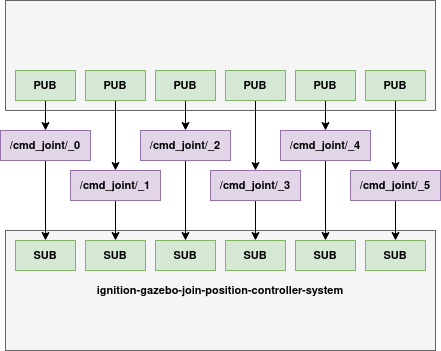

The diagram above was exported from draw.io. Its source (the exported page's mxGraphModel, read from the mxfile embedded in the PNG):
<mxGraphModel dx="2191" dy="1964" grid="1" gridSize="10" guides="1" tooltips="1" connect="1" arrows="1" fold="1" page="1" pageScale="1" pageWidth="827" pageHeight="1169" math="0" shadow="0">
  <root>
    <mxCell id="0" />
    <mxCell id="1" parent="0" />
    <mxCell id="2" value="" style="rounded=0;whiteSpace=wrap;html=1;fillColor=#f5f5f5;fontColor=#333333;strokeColor=#666666;fontStyle=1;fontFamily=Helvetica;fontSize=11;labelBackgroundColor=none;labelBorderColor=none;" vertex="1" parent="1">
      <mxGeometry x="360" y="-110" width="430" height="110" as="geometry" />
    </mxCell>
    <mxCell id="3" style="rounded=0;orthogonalLoop=1;jettySize=auto;html=1;exitX=0.5;exitY=1;exitDx=0;exitDy=0;entryX=0.5;entryY=0;entryDx=0;entryDy=0;fontFamily=Helvetica;fontSize=11;labelBackgroundColor=none;labelBorderColor=none;" edge="1" source="4" target="8" parent="1">
      <mxGeometry relative="1" as="geometry" />
    </mxCell>
    <mxCell id="4" value="PUB" style="rounded=0;whiteSpace=wrap;html=1;fillColor=#d5e8d4;strokeColor=#82b366;fontStyle=1;fontFamily=Helvetica;fontSize=11;labelBackgroundColor=none;labelBorderColor=none;" vertex="1" parent="1">
      <mxGeometry x="650" y="-40" width="60" height="30" as="geometry" />
    </mxCell>
    <mxCell id="5" value="&lt;div style=&quot;font-size: 11px; line-height: 19px;&quot;&gt;&lt;div style=&quot;font-size: 11px;&quot;&gt;&lt;font style=&quot;font-size: 11px;&quot;&gt;ignition-gazebo-join-position-controller-system&lt;/font&gt;&lt;/div&gt;&lt;/div&gt;" style="rounded=0;whiteSpace=wrap;html=1;fillColor=#f5f5f5;fontColor=default;strokeColor=#666666;fontStyle=1;labelBackgroundColor=none;labelBorderColor=none;fontFamily=Helvetica;fontSize=11;" vertex="1" parent="1">
      <mxGeometry x="360" y="120" width="430" height="120" as="geometry" />
    </mxCell>
    <mxCell id="6" value="SUB" style="rounded=0;whiteSpace=wrap;html=1;fillColor=#d5e8d4;strokeColor=#82b366;fontStyle=1;fontFamily=Helvetica;fontSize=11;labelBackgroundColor=none;labelBorderColor=none;" vertex="1" parent="1">
      <mxGeometry x="650" y="130" width="60" height="30" as="geometry" />
    </mxCell>
    <mxCell id="7" style="edgeStyle=none;shape=connector;rounded=0;orthogonalLoop=1;jettySize=auto;html=1;exitX=0.5;exitY=1;exitDx=0;exitDy=0;entryX=0.5;entryY=0;entryDx=0;entryDy=0;labelBackgroundColor=none;strokeColor=default;fontFamily=Helvetica;fontSize=11;fontColor=default;endArrow=classic;labelBorderColor=none;" edge="1" source="8" target="6" parent="1">
      <mxGeometry relative="1" as="geometry" />
    </mxCell>
    <mxCell id="8" value="/cmd_joint/_4" style="rounded=0;whiteSpace=wrap;html=1;fillColor=#e1d5e7;strokeColor=#9673a6;fontStyle=1;fontFamily=Helvetica;fontSize=11;labelBackgroundColor=none;labelBorderColor=none;" vertex="1" parent="1">
      <mxGeometry x="635" y="20" width="90" height="30" as="geometry" />
    </mxCell>
    <mxCell id="9" style="rounded=0;orthogonalLoop=1;jettySize=auto;html=1;exitX=0.5;exitY=1;exitDx=0;exitDy=0;entryX=0.5;entryY=0;entryDx=0;entryDy=0;fontFamily=Helvetica;fontSize=11;labelBackgroundColor=none;labelBorderColor=none;" edge="1" source="10" target="13" parent="1">
      <mxGeometry relative="1" as="geometry" />
    </mxCell>
    <mxCell id="10" value="PUB" style="rounded=0;whiteSpace=wrap;html=1;fillColor=#d5e8d4;strokeColor=#82b366;fontStyle=1;fontFamily=Helvetica;fontSize=11;labelBackgroundColor=none;labelBorderColor=none;" vertex="1" parent="1">
      <mxGeometry x="580" y="-40" width="60" height="30" as="geometry" />
    </mxCell>
    <mxCell id="11" value="SUB" style="rounded=0;whiteSpace=wrap;html=1;fillColor=#d5e8d4;strokeColor=#82b366;fontStyle=1;fontFamily=Helvetica;fontSize=11;labelBackgroundColor=none;labelBorderColor=none;" vertex="1" parent="1">
      <mxGeometry x="580" y="130" width="60" height="30" as="geometry" />
    </mxCell>
    <mxCell id="12" style="edgeStyle=none;shape=connector;rounded=0;orthogonalLoop=1;jettySize=auto;html=1;exitX=0.5;exitY=1;exitDx=0;exitDy=0;entryX=0.5;entryY=0;entryDx=0;entryDy=0;labelBackgroundColor=none;strokeColor=default;fontFamily=Helvetica;fontSize=11;fontColor=default;endArrow=classic;labelBorderColor=none;" edge="1" source="13" target="11" parent="1">
      <mxGeometry relative="1" as="geometry" />
    </mxCell>
    <mxCell id="13" value="/cmd_joint/_3" style="rounded=0;whiteSpace=wrap;html=1;fillColor=#e1d5e7;strokeColor=#9673a6;fontStyle=1;fontFamily=Helvetica;fontSize=11;labelBackgroundColor=none;labelBorderColor=none;" vertex="1" parent="1">
      <mxGeometry x="565" y="60" width="90" height="30" as="geometry" />
    </mxCell>
    <mxCell id="14" style="rounded=0;orthogonalLoop=1;jettySize=auto;html=1;exitX=0.5;exitY=1;exitDx=0;exitDy=0;entryX=0.5;entryY=0;entryDx=0;entryDy=0;fontFamily=Helvetica;fontSize=11;labelBackgroundColor=none;labelBorderColor=none;" edge="1" source="15" target="18" parent="1">
      <mxGeometry relative="1" as="geometry" />
    </mxCell>
    <mxCell id="15" value="PUB" style="rounded=0;whiteSpace=wrap;html=1;fillColor=#d5e8d4;strokeColor=#82b366;fontStyle=1;fontFamily=Helvetica;fontSize=11;labelBackgroundColor=none;labelBorderColor=none;" vertex="1" parent="1">
      <mxGeometry x="510" y="-40" width="60" height="30" as="geometry" />
    </mxCell>
    <mxCell id="16" value="SUB" style="rounded=0;whiteSpace=wrap;html=1;fillColor=#d5e8d4;strokeColor=#82b366;fontStyle=1;fontFamily=Helvetica;fontSize=11;labelBackgroundColor=none;labelBorderColor=none;" vertex="1" parent="1">
      <mxGeometry x="510" y="130" width="60" height="30" as="geometry" />
    </mxCell>
    <mxCell id="17" style="edgeStyle=none;shape=connector;rounded=0;orthogonalLoop=1;jettySize=auto;html=1;exitX=0.5;exitY=1;exitDx=0;exitDy=0;entryX=0.5;entryY=0;entryDx=0;entryDy=0;labelBackgroundColor=none;strokeColor=default;fontFamily=Helvetica;fontSize=11;fontColor=default;endArrow=classic;labelBorderColor=none;" edge="1" source="18" target="16" parent="1">
      <mxGeometry relative="1" as="geometry" />
    </mxCell>
    <mxCell id="18" value="/cmd_joint/_2" style="rounded=0;whiteSpace=wrap;html=1;fillColor=#e1d5e7;strokeColor=#9673a6;fontStyle=1;fontFamily=Helvetica;fontSize=11;labelBackgroundColor=none;labelBorderColor=none;" vertex="1" parent="1">
      <mxGeometry x="495" y="20" width="90" height="30" as="geometry" />
    </mxCell>
    <mxCell id="19" style="rounded=0;orthogonalLoop=1;jettySize=auto;html=1;exitX=0.5;exitY=1;exitDx=0;exitDy=0;entryX=0.5;entryY=0;entryDx=0;entryDy=0;fontFamily=Helvetica;fontSize=11;labelBackgroundColor=none;labelBorderColor=none;" edge="1" source="20" target="23" parent="1">
      <mxGeometry relative="1" as="geometry" />
    </mxCell>
    <mxCell id="20" value="PUB" style="rounded=0;whiteSpace=wrap;html=1;fillColor=#d5e8d4;strokeColor=#82b366;fontStyle=1;fontFamily=Helvetica;fontSize=11;labelBackgroundColor=none;labelBorderColor=none;" vertex="1" parent="1">
      <mxGeometry x="440" y="-40" width="60" height="30" as="geometry" />
    </mxCell>
    <mxCell id="21" value="SUB" style="rounded=0;whiteSpace=wrap;html=1;fillColor=#d5e8d4;strokeColor=#82b366;fontStyle=1;fontFamily=Helvetica;fontSize=11;labelBackgroundColor=none;labelBorderColor=none;" vertex="1" parent="1">
      <mxGeometry x="440" y="130" width="60" height="30" as="geometry" />
    </mxCell>
    <mxCell id="22" style="edgeStyle=none;shape=connector;rounded=0;orthogonalLoop=1;jettySize=auto;html=1;exitX=0.5;exitY=1;exitDx=0;exitDy=0;entryX=0.5;entryY=0;entryDx=0;entryDy=0;labelBackgroundColor=none;strokeColor=default;fontFamily=Helvetica;fontSize=11;fontColor=default;endArrow=classic;labelBorderColor=none;" edge="1" source="23" target="21" parent="1">
      <mxGeometry relative="1" as="geometry" />
    </mxCell>
    <mxCell id="23" value="/cmd_joint/_1" style="rounded=0;whiteSpace=wrap;html=1;fillColor=#e1d5e7;strokeColor=#9673a6;fontStyle=1;fontFamily=Helvetica;fontSize=11;labelBackgroundColor=none;labelBorderColor=none;" vertex="1" parent="1">
      <mxGeometry x="425" y="60" width="90" height="30" as="geometry" />
    </mxCell>
    <mxCell id="24" style="rounded=0;orthogonalLoop=1;jettySize=auto;html=1;exitX=0.5;exitY=1;exitDx=0;exitDy=0;entryX=0.5;entryY=0;entryDx=0;entryDy=0;fontFamily=Helvetica;fontSize=11;labelBackgroundColor=none;labelBorderColor=none;" edge="1" source="25" target="28" parent="1">
      <mxGeometry relative="1" as="geometry" />
    </mxCell>
    <mxCell id="25" value="PUB" style="rounded=0;whiteSpace=wrap;html=1;fillColor=#d5e8d4;strokeColor=#82b366;fontStyle=1;fontFamily=Helvetica;fontSize=11;labelBackgroundColor=none;labelBorderColor=none;" vertex="1" parent="1">
      <mxGeometry x="370" y="-40" width="60" height="30" as="geometry" />
    </mxCell>
    <mxCell id="26" value="SUB" style="rounded=0;whiteSpace=wrap;html=1;fillColor=#d5e8d4;strokeColor=#82b366;fontStyle=1;fontFamily=Helvetica;fontSize=11;labelBackgroundColor=none;labelBorderColor=none;" vertex="1" parent="1">
      <mxGeometry x="370" y="130" width="60" height="30" as="geometry" />
    </mxCell>
    <mxCell id="27" style="edgeStyle=none;shape=connector;rounded=0;orthogonalLoop=1;jettySize=auto;html=1;exitX=0.5;exitY=1;exitDx=0;exitDy=0;entryX=0.5;entryY=0;entryDx=0;entryDy=0;labelBackgroundColor=none;strokeColor=default;fontFamily=Helvetica;fontSize=11;fontColor=default;endArrow=classic;labelBorderColor=none;" edge="1" source="28" target="26" parent="1">
      <mxGeometry relative="1" as="geometry" />
    </mxCell>
    <mxCell id="28" value="/cmd_joint/_0" style="rounded=0;whiteSpace=wrap;html=1;fillColor=#e1d5e7;strokeColor=#9673a6;fontStyle=1;fontFamily=Helvetica;fontSize=11;labelBackgroundColor=none;labelBorderColor=none;" vertex="1" parent="1">
      <mxGeometry x="355" y="20" width="90" height="30" as="geometry" />
    </mxCell>
    <mxCell id="29" style="rounded=0;orthogonalLoop=1;jettySize=auto;html=1;exitX=0.5;exitY=1;exitDx=0;exitDy=0;entryX=0.5;entryY=0;entryDx=0;entryDy=0;fontFamily=Helvetica;fontSize=11;labelBackgroundColor=none;labelBorderColor=none;" edge="1" source="30" target="33" parent="1">
      <mxGeometry relative="1" as="geometry" />
    </mxCell>
    <mxCell id="30" value="PUB" style="rounded=0;whiteSpace=wrap;html=1;fillColor=#d5e8d4;strokeColor=#82b366;fontStyle=1;fontFamily=Helvetica;fontSize=11;labelBackgroundColor=none;labelBorderColor=none;" vertex="1" parent="1">
      <mxGeometry x="720" y="-40" width="60" height="30" as="geometry" />
    </mxCell>
    <mxCell id="31" value="SUB" style="rounded=0;whiteSpace=wrap;html=1;fillColor=#d5e8d4;strokeColor=#82b366;fontStyle=1;fontFamily=Helvetica;fontSize=11;labelBackgroundColor=none;labelBorderColor=none;" vertex="1" parent="1">
      <mxGeometry x="720" y="130" width="60" height="30" as="geometry" />
    </mxCell>
    <mxCell id="32" style="edgeStyle=none;shape=connector;rounded=0;orthogonalLoop=1;jettySize=auto;html=1;exitX=0.5;exitY=1;exitDx=0;exitDy=0;entryX=0.5;entryY=0;entryDx=0;entryDy=0;labelBackgroundColor=none;strokeColor=default;fontFamily=Helvetica;fontSize=11;fontColor=default;endArrow=classic;labelBorderColor=none;" edge="1" source="33" target="31" parent="1">
      <mxGeometry relative="1" as="geometry" />
    </mxCell>
    <mxCell id="33" value="/cmd_joint/_5" style="rounded=0;whiteSpace=wrap;html=1;fillColor=#e1d5e7;strokeColor=#9673a6;fontStyle=1;fontFamily=Helvetica;fontSize=11;labelBackgroundColor=none;labelBorderColor=none;" vertex="1" parent="1">
      <mxGeometry x="705" y="60" width="90" height="30" as="geometry" />
    </mxCell>
  </root>
</mxGraphModel>